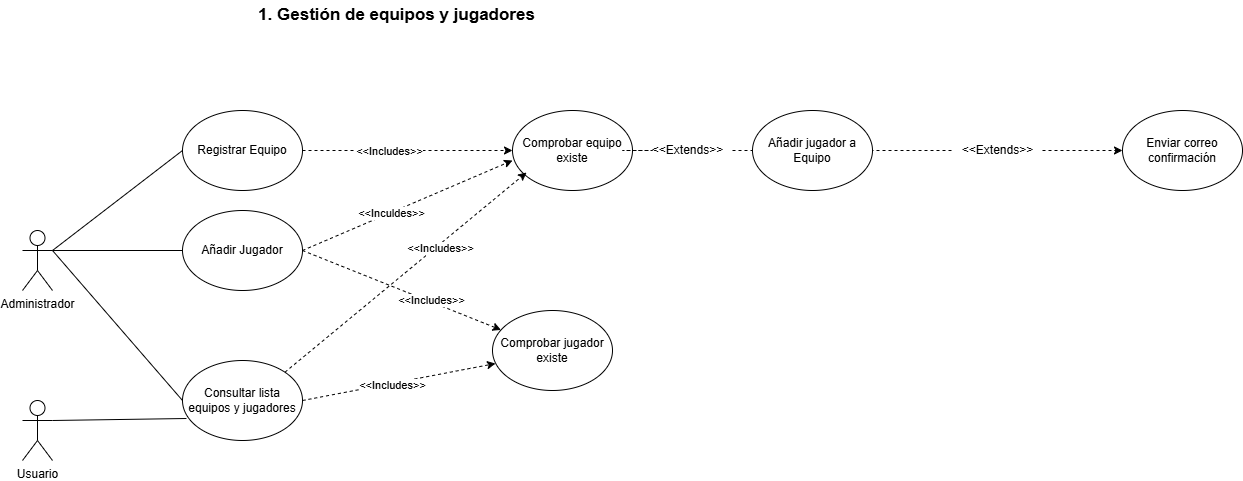

The diagram above was exported from draw.io. Its source (the exported page's mxGraphModel, read from the mxfile embedded in the PNG):
<mxGraphModel dx="1418" dy="752" grid="1" gridSize="10" guides="1" tooltips="1" connect="1" arrows="1" fold="1" page="1" pageScale="1" pageWidth="827" pageHeight="1169" math="0" shadow="0">
  <root>
    <mxCell id="0" />
    <mxCell id="1" parent="0" />
    <mxCell id="LVUcL6r2kqAHo1v28_sO-5" style="rounded=0;orthogonalLoop=1;jettySize=auto;html=1;exitX=1;exitY=0.3333333333333333;exitDx=0;exitDy=0;exitPerimeter=0;entryX=0;entryY=0.5;entryDx=0;entryDy=0;endArrow=none;startFill=0;" parent="1" source="LVUcL6r2kqAHo1v28_sO-1" target="LVUcL6r2kqAHo1v28_sO-2" edge="1">
      <mxGeometry relative="1" as="geometry" />
    </mxCell>
    <mxCell id="LVUcL6r2kqAHo1v28_sO-6" style="rounded=0;orthogonalLoop=1;jettySize=auto;html=1;exitX=1;exitY=0.3333333333333333;exitDx=0;exitDy=0;exitPerimeter=0;endArrow=none;startFill=0;entryX=0;entryY=0.5;entryDx=0;entryDy=0;" parent="1" source="LVUcL6r2kqAHo1v28_sO-1" target="LVUcL6r2kqAHo1v28_sO-3" edge="1">
      <mxGeometry relative="1" as="geometry" />
    </mxCell>
    <mxCell id="LVUcL6r2kqAHo1v28_sO-8" style="rounded=0;orthogonalLoop=1;jettySize=auto;html=1;exitX=1;exitY=0.3333333333333333;exitDx=0;exitDy=0;exitPerimeter=0;entryX=0;entryY=0.5;entryDx=0;entryDy=0;endArrow=none;startFill=0;" parent="1" source="LVUcL6r2kqAHo1v28_sO-1" target="LVUcL6r2kqAHo1v28_sO-4" edge="1">
      <mxGeometry relative="1" as="geometry" />
    </mxCell>
    <mxCell id="LVUcL6r2kqAHo1v28_sO-1" value="Administrador" style="shape=umlActor;verticalLabelPosition=bottom;verticalAlign=top;html=1;outlineConnect=0;" parent="1" vertex="1">
      <mxGeometry x="40" y="240" width="30" height="60" as="geometry" />
    </mxCell>
    <mxCell id="LVUcL6r2kqAHo1v28_sO-10" style="rounded=0;orthogonalLoop=1;jettySize=auto;html=1;exitX=1;exitY=0.5;exitDx=0;exitDy=0;entryX=0;entryY=0.5;entryDx=0;entryDy=0;dashed=1;" parent="1" source="LVUcL6r2kqAHo1v28_sO-2" target="LVUcL6r2kqAHo1v28_sO-9" edge="1">
      <mxGeometry relative="1" as="geometry" />
    </mxCell>
    <mxCell id="LVUcL6r2kqAHo1v28_sO-20" value="&amp;lt;&amp;lt;Includes&amp;gt;&amp;gt;" style="edgeLabel;html=1;align=center;verticalAlign=middle;resizable=0;points=[];" parent="LVUcL6r2kqAHo1v28_sO-10" vertex="1" connectable="0">
      <mxGeometry x="-0.184" y="-1" relative="1" as="geometry">
        <mxPoint y="-1" as="offset" />
      </mxGeometry>
    </mxCell>
    <mxCell id="LVUcL6r2kqAHo1v28_sO-2" value="Registrar Equipo" style="ellipse;whiteSpace=wrap;html=1;" parent="1" vertex="1">
      <mxGeometry x="200" y="120" width="120" height="80" as="geometry" />
    </mxCell>
    <mxCell id="LVUcL6r2kqAHo1v28_sO-11" style="rounded=0;orthogonalLoop=1;jettySize=auto;html=1;exitX=1;exitY=0.5;exitDx=0;exitDy=0;entryX=0;entryY=0.625;entryDx=0;entryDy=0;dashed=1;entryPerimeter=0;" parent="1" source="LVUcL6r2kqAHo1v28_sO-3" target="LVUcL6r2kqAHo1v28_sO-9" edge="1">
      <mxGeometry relative="1" as="geometry" />
    </mxCell>
    <mxCell id="LVUcL6r2kqAHo1v28_sO-21" value="&amp;lt;&amp;lt;Inculdes&amp;gt;&amp;gt;" style="edgeLabel;html=1;align=center;verticalAlign=middle;resizable=0;points=[];" parent="LVUcL6r2kqAHo1v28_sO-11" vertex="1" connectable="0">
      <mxGeometry x="-0.1593" relative="1" as="geometry">
        <mxPoint as="offset" />
      </mxGeometry>
    </mxCell>
    <mxCell id="LVUcL6r2kqAHo1v28_sO-3" value="Añadir Jugador" style="ellipse;whiteSpace=wrap;html=1;" parent="1" vertex="1">
      <mxGeometry x="200" y="220" width="120" height="80" as="geometry" />
    </mxCell>
    <mxCell id="LVUcL6r2kqAHo1v28_sO-4" value="Consultar lista equipos y jugadores" style="ellipse;whiteSpace=wrap;html=1;" parent="1" vertex="1">
      <mxGeometry x="200" y="370" width="120" height="80" as="geometry" />
    </mxCell>
    <mxCell id="eC2MrQLYN9Flu1jKx3Ws-2" style="edgeStyle=orthogonalEdgeStyle;rounded=0;orthogonalLoop=1;jettySize=auto;html=1;exitX=1;exitY=0.5;exitDx=0;exitDy=0;dashed=1;" parent="1" source="eC2MrQLYN9Flu1jKx3Ws-3" target="eC2MrQLYN9Flu1jKx3Ws-1" edge="1">
      <mxGeometry relative="1" as="geometry" />
    </mxCell>
    <mxCell id="LVUcL6r2kqAHo1v28_sO-9" value="Comprobar equipo existe" style="ellipse;whiteSpace=wrap;html=1;" parent="1" vertex="1">
      <mxGeometry x="530" y="120" width="120" height="80" as="geometry" />
    </mxCell>
    <mxCell id="LVUcL6r2kqAHo1v28_sO-13" value="Usuario" style="shape=umlActor;verticalLabelPosition=bottom;verticalAlign=top;html=1;outlineConnect=0;" parent="1" vertex="1">
      <mxGeometry x="40" y="410" width="30" height="60" as="geometry" />
    </mxCell>
    <mxCell id="LVUcL6r2kqAHo1v28_sO-15" style="rounded=0;orthogonalLoop=1;jettySize=auto;html=1;exitX=1;exitY=0.3333333333333333;exitDx=0;exitDy=0;exitPerimeter=0;entryX=0.033;entryY=0.725;entryDx=0;entryDy=0;entryPerimeter=0;endArrow=none;startFill=0;" parent="1" source="LVUcL6r2kqAHo1v28_sO-13" target="LVUcL6r2kqAHo1v28_sO-4" edge="1">
      <mxGeometry relative="1" as="geometry" />
    </mxCell>
    <mxCell id="LVUcL6r2kqAHo1v28_sO-16" value="Comprobar jugador existe" style="ellipse;whiteSpace=wrap;html=1;" parent="1" vertex="1">
      <mxGeometry x="510" y="320" width="120" height="80" as="geometry" />
    </mxCell>
    <mxCell id="LVUcL6r2kqAHo1v28_sO-17" style="rounded=0;orthogonalLoop=1;jettySize=auto;html=1;exitX=1;exitY=0.5;exitDx=0;exitDy=0;dashed=1;" parent="1" source="LVUcL6r2kqAHo1v28_sO-3" target="LVUcL6r2kqAHo1v28_sO-16" edge="1">
      <mxGeometry relative="1" as="geometry">
        <mxPoint x="330" y="270" as="sourcePoint" />
        <mxPoint x="480" y="230" as="targetPoint" />
      </mxGeometry>
    </mxCell>
    <mxCell id="LVUcL6r2kqAHo1v28_sO-25" value="&amp;lt;&amp;lt;Includes&amp;gt;&amp;gt;" style="edgeLabel;html=1;align=center;verticalAlign=middle;resizable=0;points=[];" parent="LVUcL6r2kqAHo1v28_sO-17" vertex="1" connectable="0">
      <mxGeometry x="0.2904" y="2" relative="1" as="geometry">
        <mxPoint as="offset" />
      </mxGeometry>
    </mxCell>
    <mxCell id="LVUcL6r2kqAHo1v28_sO-18" style="rounded=0;orthogonalLoop=1;jettySize=auto;html=1;exitX=1;exitY=0.5;exitDx=0;exitDy=0;dashed=1;entryX=0.025;entryY=0.663;entryDx=0;entryDy=0;entryPerimeter=0;" parent="1" source="LVUcL6r2kqAHo1v28_sO-4" target="LVUcL6r2kqAHo1v28_sO-16" edge="1">
      <mxGeometry relative="1" as="geometry">
        <mxPoint x="330" y="360" as="sourcePoint" />
        <mxPoint x="483" y="397" as="targetPoint" />
      </mxGeometry>
    </mxCell>
    <mxCell id="LVUcL6r2kqAHo1v28_sO-24" value="&amp;lt;&amp;lt;Includes&amp;gt;&amp;gt;" style="edgeLabel;html=1;align=center;verticalAlign=middle;resizable=0;points=[];" parent="LVUcL6r2kqAHo1v28_sO-18" vertex="1" connectable="0">
      <mxGeometry x="-0.0716" y="-2" relative="1" as="geometry">
        <mxPoint as="offset" />
      </mxGeometry>
    </mxCell>
    <mxCell id="LVUcL6r2kqAHo1v28_sO-19" style="rounded=0;orthogonalLoop=1;jettySize=auto;html=1;exitX=1;exitY=0;exitDx=0;exitDy=0;entryX=0.117;entryY=0.775;entryDx=0;entryDy=0;entryPerimeter=0;dashed=1;" parent="1" source="LVUcL6r2kqAHo1v28_sO-4" target="LVUcL6r2kqAHo1v28_sO-9" edge="1">
      <mxGeometry relative="1" as="geometry" />
    </mxCell>
    <mxCell id="LVUcL6r2kqAHo1v28_sO-23" value="&amp;lt;&amp;lt;Includes&amp;gt;&amp;gt;" style="edgeLabel;html=1;align=center;verticalAlign=middle;resizable=0;points=[];" parent="LVUcL6r2kqAHo1v28_sO-19" vertex="1" connectable="0">
      <mxGeometry x="0.2671" y="-2" relative="1" as="geometry">
        <mxPoint y="1" as="offset" />
      </mxGeometry>
    </mxCell>
    <mxCell id="LVUcL6r2kqAHo1v28_sO-26" value="1. Gestión de equipos y jugadores" style="text;html=1;align=center;verticalAlign=middle;resizable=0;points=[];autosize=1;strokeColor=none;fillColor=none;fontStyle=1;fontSize=17;" parent="1" vertex="1">
      <mxGeometry x="274" y="10" width="280" height="30" as="geometry" />
    </mxCell>
    <mxCell id="eC2MrQLYN9Flu1jKx3Ws-1" value="Enviar correo confirmación" style="ellipse;whiteSpace=wrap;html=1;" parent="1" vertex="1">
      <mxGeometry x="1140" y="120" width="120" height="80" as="geometry" />
    </mxCell>
    <mxCell id="eC2MrQLYN9Flu1jKx3Ws-4" value="" style="edgeStyle=orthogonalEdgeStyle;rounded=0;orthogonalLoop=1;jettySize=auto;html=1;exitX=1;exitY=0.5;exitDx=0;exitDy=0;dashed=1;endArrow=none;startFill=0;" parent="1" source="EPw7WyRQXE_IeS2VlhfQ-3" target="eC2MrQLYN9Flu1jKx3Ws-3" edge="1">
      <mxGeometry relative="1" as="geometry">
        <mxPoint x="650" y="160" as="sourcePoint" />
        <mxPoint x="790" y="160" as="targetPoint" />
      </mxGeometry>
    </mxCell>
    <mxCell id="eC2MrQLYN9Flu1jKx3Ws-3" value="&amp;lt;&amp;lt;Extends&amp;gt;&amp;gt;" style="text;html=1;align=center;verticalAlign=middle;resizable=0;points=[];autosize=1;strokeColor=none;fillColor=none;" parent="1" vertex="1">
      <mxGeometry x="970" y="145" width="90" height="30" as="geometry" />
    </mxCell>
    <mxCell id="EPw7WyRQXE_IeS2VlhfQ-1" value="Añadir jugador a Equipo" style="ellipse;whiteSpace=wrap;html=1;" vertex="1" parent="1">
      <mxGeometry x="770" y="120" width="120" height="80" as="geometry" />
    </mxCell>
    <mxCell id="EPw7WyRQXE_IeS2VlhfQ-4" value="" style="edgeStyle=orthogonalEdgeStyle;rounded=0;orthogonalLoop=1;jettySize=auto;html=1;exitX=1;exitY=0.5;exitDx=0;exitDy=0;dashed=1;endArrow=none;startFill=0;" edge="1" parent="1" source="LVUcL6r2kqAHo1v28_sO-9" target="EPw7WyRQXE_IeS2VlhfQ-3">
      <mxGeometry relative="1" as="geometry">
        <mxPoint x="650" y="160" as="sourcePoint" />
        <mxPoint x="970" y="160" as="targetPoint" />
      </mxGeometry>
    </mxCell>
    <mxCell id="EPw7WyRQXE_IeS2VlhfQ-3" value="&amp;lt;&amp;lt;Extends&amp;gt;&amp;gt;" style="text;html=1;align=center;verticalAlign=middle;resizable=0;points=[];autosize=1;strokeColor=none;fillColor=none;" vertex="1" parent="1">
      <mxGeometry x="660" y="145" width="90" height="30" as="geometry" />
    </mxCell>
  </root>
</mxGraphModel>